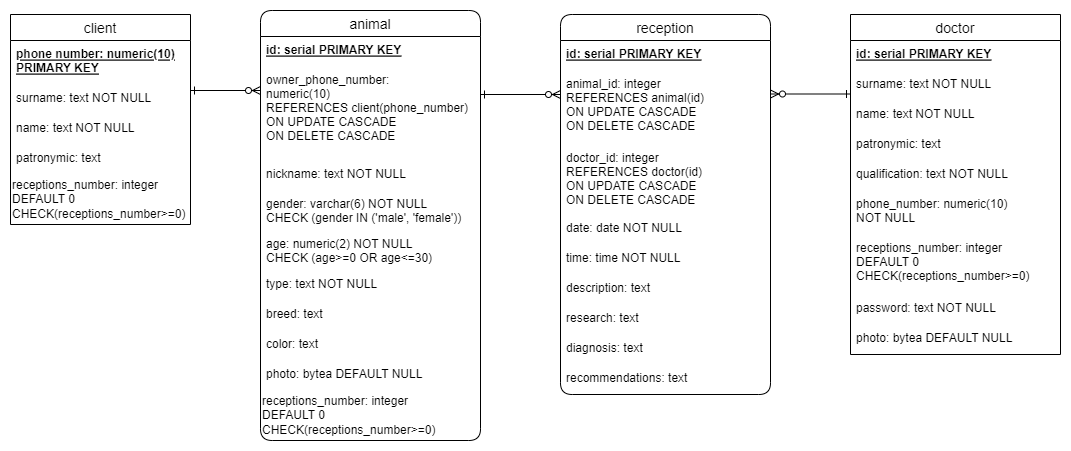

The diagram above was exported from draw.io. Its source (the exported page's mxGraphModel, read from the mxfile embedded in the PNG):
<mxGraphModel dx="1422" dy="754" grid="1" gridSize="10" guides="1" tooltips="1" connect="1" arrows="1" fold="1" page="1" pageScale="1" pageWidth="827" pageHeight="1169" math="0" shadow="0">
  <root>
    <mxCell id="0" />
    <mxCell id="1" parent="0" />
    <mxCell id="8rGXxsxpb631UB8fJP_M-55" value="сlient" style="swimlane;fontStyle=0;childLayout=stackLayout;horizontal=1;startSize=26;horizontalStack=0;resizeParent=1;resizeParentMax=0;resizeLast=0;collapsible=1;marginBottom=0;align=center;fontSize=14;" parent="1" vertex="1">
      <mxGeometry x="40" y="80" width="180" height="210" as="geometry" />
    </mxCell>
    <mxCell id="8rGXxsxpb631UB8fJP_M-56" value="phone number: numeric(10)&#10;PRIMARY KEY" style="text;strokeColor=none;fillColor=none;spacingLeft=4;spacingRight=4;overflow=hidden;rotatable=0;points=[[0,0.5],[1,0.5]];portConstraint=eastwest;fontSize=12;fontStyle=5" parent="8rGXxsxpb631UB8fJP_M-55" vertex="1">
      <mxGeometry y="26" width="180" height="44" as="geometry" />
    </mxCell>
    <mxCell id="8rGXxsxpb631UB8fJP_M-57" value="surname: text NOT NULL" style="text;strokeColor=none;fillColor=none;spacingLeft=4;spacingRight=4;overflow=hidden;rotatable=0;points=[[0,0.5],[1,0.5]];portConstraint=eastwest;fontSize=12;" parent="8rGXxsxpb631UB8fJP_M-55" vertex="1">
      <mxGeometry y="70" width="180" height="30" as="geometry" />
    </mxCell>
    <mxCell id="8rGXxsxpb631UB8fJP_M-58" value="name: text NOT NULL" style="text;strokeColor=none;fillColor=none;spacingLeft=4;spacingRight=4;overflow=hidden;rotatable=0;points=[[0,0.5],[1,0.5]];portConstraint=eastwest;fontSize=12;" parent="8rGXxsxpb631UB8fJP_M-55" vertex="1">
      <mxGeometry y="100" width="180" height="30" as="geometry" />
    </mxCell>
    <mxCell id="8rGXxsxpb631UB8fJP_M-61" value="patronymic: text " style="text;strokeColor=none;fillColor=none;spacingLeft=4;spacingRight=4;overflow=hidden;rotatable=0;points=[[0,0.5],[1,0.5]];portConstraint=eastwest;fontSize=12;" parent="8rGXxsxpb631UB8fJP_M-55" vertex="1">
      <mxGeometry y="130" width="180" height="30" as="geometry" />
    </mxCell>
    <mxCell id="RFklBGlcyY84Nlc89IRR-2" value="&lt;span style=&quot;&quot;&gt;receptions_number: integer&lt;/span&gt;&lt;br style=&quot;padding: 0px; margin: 0px;&quot;&gt;&lt;span style=&quot;&quot;&gt;DEFAULT 0&lt;/span&gt;&lt;br style=&quot;padding: 0px; margin: 0px;&quot;&gt;&lt;span style=&quot;&quot;&gt;CHECK(receptions_number&amp;gt;=0)&lt;/span&gt;" style="text;html=1;strokeColor=none;fillColor=none;align=left;verticalAlign=middle;whiteSpace=wrap;rounded=0;" parent="8rGXxsxpb631UB8fJP_M-55" vertex="1">
      <mxGeometry y="160" width="180" height="50" as="geometry" />
    </mxCell>
    <mxCell id="8rGXxsxpb631UB8fJP_M-75" value="animal" style="swimlane;fontStyle=0;childLayout=stackLayout;horizontal=1;startSize=26;horizontalStack=0;resizeParent=1;resizeParentMax=0;resizeLast=0;collapsible=1;marginBottom=0;align=center;fontSize=14;rounded=1;" parent="1" vertex="1">
      <mxGeometry x="290" y="76" width="220" height="430" as="geometry" />
    </mxCell>
    <mxCell id="8rGXxsxpb631UB8fJP_M-76" value="id: serial PRIMARY KEY" style="text;strokeColor=none;fillColor=none;spacingLeft=4;spacingRight=4;overflow=hidden;rotatable=0;points=[[0,0.5],[1,0.5]];portConstraint=eastwest;fontSize=12;fontStyle=5" parent="8rGXxsxpb631UB8fJP_M-75" vertex="1">
      <mxGeometry y="26" width="220" height="30" as="geometry" />
    </mxCell>
    <mxCell id="8rGXxsxpb631UB8fJP_M-83" value="owner_phone_number:&#10;numeric(10)&#10;REFERENCES client(phone_number)&#10;ON UPDATE CASCADE&#10;ON DELETE CASCADE&#10;" style="text;strokeColor=none;fillColor=none;spacingLeft=4;spacingRight=4;overflow=hidden;rotatable=0;points=[[0,0.5],[1,0.5]];portConstraint=eastwest;fontSize=12;" parent="8rGXxsxpb631UB8fJP_M-75" vertex="1">
      <mxGeometry y="56" width="220" height="94" as="geometry" />
    </mxCell>
    <mxCell id="8rGXxsxpb631UB8fJP_M-77" value="nickname: text NOT NULL" style="text;strokeColor=none;fillColor=none;spacingLeft=4;spacingRight=4;overflow=hidden;rotatable=0;points=[[0,0.5],[1,0.5]];portConstraint=eastwest;fontSize=12;" parent="8rGXxsxpb631UB8fJP_M-75" vertex="1">
      <mxGeometry y="150" width="220" height="30" as="geometry" />
    </mxCell>
    <mxCell id="8rGXxsxpb631UB8fJP_M-78" value="gender: varchar(6) NOT NULL&#10;CHECK (gender IN ('male', 'female'))" style="text;strokeColor=none;fillColor=none;spacingLeft=4;spacingRight=4;overflow=hidden;rotatable=0;points=[[0,0.5],[1,0.5]];portConstraint=eastwest;fontSize=12;" parent="8rGXxsxpb631UB8fJP_M-75" vertex="1">
      <mxGeometry y="180" width="220" height="40" as="geometry" />
    </mxCell>
    <mxCell id="8rGXxsxpb631UB8fJP_M-79" value="age: numeric(2) NOT NULL &#10;CHECK (age&gt;=0 OR age&lt;=30)" style="text;strokeColor=none;fillColor=none;spacingLeft=4;spacingRight=4;overflow=hidden;rotatable=0;points=[[0,0.5],[1,0.5]];portConstraint=eastwest;fontSize=12;" parent="8rGXxsxpb631UB8fJP_M-75" vertex="1">
      <mxGeometry y="220" width="220" height="40" as="geometry" />
    </mxCell>
    <mxCell id="8rGXxsxpb631UB8fJP_M-80" value="type: text NOT NULL" style="text;strokeColor=none;fillColor=none;spacingLeft=4;spacingRight=4;overflow=hidden;rotatable=0;points=[[0,0.5],[1,0.5]];portConstraint=eastwest;fontSize=12;" parent="8rGXxsxpb631UB8fJP_M-75" vertex="1">
      <mxGeometry y="260" width="220" height="30" as="geometry" />
    </mxCell>
    <mxCell id="8rGXxsxpb631UB8fJP_M-81" value="breed: text " style="text;strokeColor=none;fillColor=none;spacingLeft=4;spacingRight=4;overflow=hidden;rotatable=0;points=[[0,0.5],[1,0.5]];portConstraint=eastwest;fontSize=12;" parent="8rGXxsxpb631UB8fJP_M-75" vertex="1">
      <mxGeometry y="290" width="220" height="30" as="geometry" />
    </mxCell>
    <mxCell id="8rGXxsxpb631UB8fJP_M-82" value="color: text " style="text;strokeColor=none;fillColor=none;spacingLeft=4;spacingRight=4;overflow=hidden;rotatable=0;points=[[0,0.5],[1,0.5]];portConstraint=eastwest;fontSize=12;" parent="8rGXxsxpb631UB8fJP_M-75" vertex="1">
      <mxGeometry y="320" width="220" height="30" as="geometry" />
    </mxCell>
    <mxCell id="8rGXxsxpb631UB8fJP_M-105" value="photo: bytea DEFAULT NULL" style="text;strokeColor=none;fillColor=none;spacingLeft=4;spacingRight=4;overflow=hidden;rotatable=0;points=[[0,0.5],[1,0.5]];portConstraint=eastwest;fontSize=12;" parent="8rGXxsxpb631UB8fJP_M-75" vertex="1">
      <mxGeometry y="350" width="220" height="30" as="geometry" />
    </mxCell>
    <mxCell id="RFklBGlcyY84Nlc89IRR-3" value="&lt;span style=&quot;&quot;&gt;receptions_number: integer&lt;/span&gt;&lt;br style=&quot;padding: 0px; margin: 0px;&quot;&gt;&lt;span style=&quot;&quot;&gt;DEFAULT 0&lt;/span&gt;&lt;br style=&quot;padding: 0px; margin: 0px;&quot;&gt;&lt;span style=&quot;&quot;&gt;CHECK(receptions_number&amp;gt;=0)&lt;/span&gt;" style="text;html=1;strokeColor=none;fillColor=none;align=left;verticalAlign=middle;whiteSpace=wrap;rounded=0;" parent="8rGXxsxpb631UB8fJP_M-75" vertex="1">
      <mxGeometry y="380" width="220" height="50" as="geometry" />
    </mxCell>
    <mxCell id="8rGXxsxpb631UB8fJP_M-85" value="reception" style="swimlane;fontStyle=0;childLayout=stackLayout;horizontal=1;startSize=26;horizontalStack=0;resizeParent=1;resizeParentMax=0;resizeLast=0;collapsible=1;marginBottom=0;align=center;fontSize=14;rounded=1;" parent="1" vertex="1">
      <mxGeometry x="590" y="80" width="210" height="380" as="geometry" />
    </mxCell>
    <mxCell id="8rGXxsxpb631UB8fJP_M-86" value="id: serial PRIMARY KEY" style="text;strokeColor=none;fillColor=none;spacingLeft=4;spacingRight=4;overflow=hidden;rotatable=0;points=[[0,0.5],[1,0.5]];portConstraint=eastwest;fontSize=12;fontStyle=5" parent="8rGXxsxpb631UB8fJP_M-85" vertex="1">
      <mxGeometry y="26" width="210" height="30" as="geometry" />
    </mxCell>
    <mxCell id="8rGXxsxpb631UB8fJP_M-87" value="animal_id: integer&#10;REFERENCES animal(id)&#10;ON UPDATE CASCADE&#10;ON DELETE CASCADE&#10;" style="text;strokeColor=none;fillColor=none;spacingLeft=4;spacingRight=4;overflow=hidden;rotatable=0;points=[[0,0.5],[1,0.5]];portConstraint=eastwest;fontSize=12;" parent="8rGXxsxpb631UB8fJP_M-85" vertex="1">
      <mxGeometry y="56" width="210" height="74" as="geometry" />
    </mxCell>
    <mxCell id="8rGXxsxpb631UB8fJP_M-88" value="doctor_id: integer&#10;REFERENCES doctor(id)&#10;ON UPDATE CASCADE&#10;ON DELETE CASCADE&#10;" style="text;strokeColor=none;fillColor=none;spacingLeft=4;spacingRight=4;overflow=hidden;rotatable=0;points=[[0,0.5],[1,0.5]];portConstraint=eastwest;fontSize=12;" parent="8rGXxsxpb631UB8fJP_M-85" vertex="1">
      <mxGeometry y="130" width="210" height="70" as="geometry" />
    </mxCell>
    <mxCell id="8rGXxsxpb631UB8fJP_M-89" value="date: date NOT NULL" style="text;strokeColor=none;fillColor=none;spacingLeft=4;spacingRight=4;overflow=hidden;rotatable=0;points=[[0,0.5],[1,0.5]];portConstraint=eastwest;fontSize=12;" parent="8rGXxsxpb631UB8fJP_M-85" vertex="1">
      <mxGeometry y="200" width="210" height="30" as="geometry" />
    </mxCell>
    <mxCell id="8rGXxsxpb631UB8fJP_M-90" value="time: time NOT NULL" style="text;strokeColor=none;fillColor=none;spacingLeft=4;spacingRight=4;overflow=hidden;rotatable=0;points=[[0,0.5],[1,0.5]];portConstraint=eastwest;fontSize=12;" parent="8rGXxsxpb631UB8fJP_M-85" vertex="1">
      <mxGeometry y="230" width="210" height="30" as="geometry" />
    </mxCell>
    <mxCell id="8rGXxsxpb631UB8fJP_M-92" value="description: text" style="text;strokeColor=none;fillColor=none;spacingLeft=4;spacingRight=4;overflow=hidden;rotatable=0;points=[[0,0.5],[1,0.5]];portConstraint=eastwest;fontSize=12;" parent="8rGXxsxpb631UB8fJP_M-85" vertex="1">
      <mxGeometry y="260" width="210" height="30" as="geometry" />
    </mxCell>
    <mxCell id="8rGXxsxpb631UB8fJP_M-91" value="research: text" style="text;strokeColor=none;fillColor=none;spacingLeft=4;spacingRight=4;overflow=hidden;rotatable=0;points=[[0,0.5],[1,0.5]];portConstraint=eastwest;fontSize=12;" parent="8rGXxsxpb631UB8fJP_M-85" vertex="1">
      <mxGeometry y="290" width="210" height="30" as="geometry" />
    </mxCell>
    <mxCell id="8rGXxsxpb631UB8fJP_M-93" value="diagnosis: text" style="text;strokeColor=none;fillColor=none;spacingLeft=4;spacingRight=4;overflow=hidden;rotatable=0;points=[[0,0.5],[1,0.5]];portConstraint=eastwest;fontSize=12;" parent="8rGXxsxpb631UB8fJP_M-85" vertex="1">
      <mxGeometry y="320" width="210" height="30" as="geometry" />
    </mxCell>
    <mxCell id="8rGXxsxpb631UB8fJP_M-94" value="recommendations: text" style="text;strokeColor=none;fillColor=none;spacingLeft=4;spacingRight=4;overflow=hidden;rotatable=0;points=[[0,0.5],[1,0.5]];portConstraint=eastwest;fontSize=12;" parent="8rGXxsxpb631UB8fJP_M-85" vertex="1">
      <mxGeometry y="350" width="210" height="30" as="geometry" />
    </mxCell>
    <mxCell id="8rGXxsxpb631UB8fJP_M-95" value="doctor" style="swimlane;fontStyle=0;childLayout=stackLayout;horizontal=1;startSize=26;horizontalStack=0;resizeParent=1;resizeParentMax=0;resizeLast=0;collapsible=1;marginBottom=0;align=center;fontSize=14;" parent="1" vertex="1">
      <mxGeometry x="880" y="80" width="210" height="340" as="geometry" />
    </mxCell>
    <mxCell id="8rGXxsxpb631UB8fJP_M-96" value="id: serial PRIMARY KEY" style="text;strokeColor=none;fillColor=none;spacingLeft=4;spacingRight=4;overflow=hidden;rotatable=0;points=[[0,0.5],[1,0.5]];portConstraint=eastwest;fontSize=12;fontStyle=5" parent="8rGXxsxpb631UB8fJP_M-95" vertex="1">
      <mxGeometry y="26" width="210" height="30" as="geometry" />
    </mxCell>
    <mxCell id="8rGXxsxpb631UB8fJP_M-97" value="surname: text NOT NULL" style="text;strokeColor=none;fillColor=none;spacingLeft=4;spacingRight=4;overflow=hidden;rotatable=0;points=[[0,0.5],[1,0.5]];portConstraint=eastwest;fontSize=12;" parent="8rGXxsxpb631UB8fJP_M-95" vertex="1">
      <mxGeometry y="56" width="210" height="30" as="geometry" />
    </mxCell>
    <mxCell id="8rGXxsxpb631UB8fJP_M-98" value="name: text NOT NULL" style="text;strokeColor=none;fillColor=none;spacingLeft=4;spacingRight=4;overflow=hidden;rotatable=0;points=[[0,0.5],[1,0.5]];portConstraint=eastwest;fontSize=12;" parent="8rGXxsxpb631UB8fJP_M-95" vertex="1">
      <mxGeometry y="86" width="210" height="30" as="geometry" />
    </mxCell>
    <mxCell id="8rGXxsxpb631UB8fJP_M-99" value="patronymic: text" style="text;strokeColor=none;fillColor=none;spacingLeft=4;spacingRight=4;overflow=hidden;rotatable=0;points=[[0,0.5],[1,0.5]];portConstraint=eastwest;fontSize=12;" parent="8rGXxsxpb631UB8fJP_M-95" vertex="1">
      <mxGeometry y="116" width="210" height="30" as="geometry" />
    </mxCell>
    <mxCell id="8rGXxsxpb631UB8fJP_M-100" value="qualification: text NOT NULL" style="text;strokeColor=none;fillColor=none;spacingLeft=4;spacingRight=4;overflow=hidden;rotatable=0;points=[[0,0.5],[1,0.5]];portConstraint=eastwest;fontSize=12;" parent="8rGXxsxpb631UB8fJP_M-95" vertex="1">
      <mxGeometry y="146" width="210" height="30" as="geometry" />
    </mxCell>
    <mxCell id="8rGXxsxpb631UB8fJP_M-104" value="phone_number: numeric(10)&#10;NOT NULL" style="text;strokeColor=none;fillColor=none;spacingLeft=4;spacingRight=4;overflow=hidden;rotatable=0;points=[[0,0.5],[1,0.5]];portConstraint=eastwest;fontSize=12;" parent="8rGXxsxpb631UB8fJP_M-95" vertex="1">
      <mxGeometry y="176" width="210" height="44" as="geometry" />
    </mxCell>
    <mxCell id="8rGXxsxpb631UB8fJP_M-101" value="receptions_number: integer&#10;DEFAULT 0 &#10;CHECK(receptions_number&gt;=0)" style="text;strokeColor=none;fillColor=none;spacingLeft=4;spacingRight=4;overflow=hidden;rotatable=0;points=[[0,0.5],[1,0.5]];portConstraint=eastwest;fontSize=12;" parent="8rGXxsxpb631UB8fJP_M-95" vertex="1">
      <mxGeometry y="220" width="210" height="60" as="geometry" />
    </mxCell>
    <mxCell id="8rGXxsxpb631UB8fJP_M-102" value="password: text NOT NULL" style="text;strokeColor=none;fillColor=none;spacingLeft=4;spacingRight=4;overflow=hidden;rotatable=0;points=[[0,0.5],[1,0.5]];portConstraint=eastwest;fontSize=12;" parent="8rGXxsxpb631UB8fJP_M-95" vertex="1">
      <mxGeometry y="280" width="210" height="30" as="geometry" />
    </mxCell>
    <mxCell id="8rGXxsxpb631UB8fJP_M-106" value="photo: bytea DEFAULT NULL" style="text;strokeColor=none;fillColor=none;spacingLeft=4;spacingRight=4;overflow=hidden;rotatable=0;points=[[0,0.5],[1,0.5]];portConstraint=eastwest;fontSize=12;" parent="8rGXxsxpb631UB8fJP_M-95" vertex="1">
      <mxGeometry y="310" width="210" height="30" as="geometry" />
    </mxCell>
    <mxCell id="8rGXxsxpb631UB8fJP_M-125" value="" style="fontSize=12;html=1;endArrow=ERzeroToMany;startArrow=ERone;rounded=0;sketch=0;startFill=0;" parent="1" edge="1">
      <mxGeometry width="100" height="100" relative="1" as="geometry">
        <mxPoint x="220" y="156" as="sourcePoint" />
        <mxPoint x="290" y="156" as="targetPoint" />
      </mxGeometry>
    </mxCell>
    <mxCell id="8rGXxsxpb631UB8fJP_M-126" value="" style="fontSize=12;html=1;endArrow=ERzeroToMany;startArrow=ERone;rounded=0;sketch=0;startFill=0;" parent="1" edge="1">
      <mxGeometry width="100" height="100" relative="1" as="geometry">
        <mxPoint x="510" y="159.99999999999997" as="sourcePoint" />
        <mxPoint x="590" y="159.99999999999997" as="targetPoint" />
      </mxGeometry>
    </mxCell>
    <mxCell id="8rGXxsxpb631UB8fJP_M-130" value="" style="fontSize=12;html=1;endArrow=ERone;startArrow=ERzeroToMany;rounded=0;sketch=0;startFill=0;endFill=0;" parent="1" edge="1">
      <mxGeometry width="100" height="100" relative="1" as="geometry">
        <mxPoint x="800" y="159.5" as="sourcePoint" />
        <mxPoint x="880" y="159.5" as="targetPoint" />
      </mxGeometry>
    </mxCell>
  </root>
</mxGraphModel>